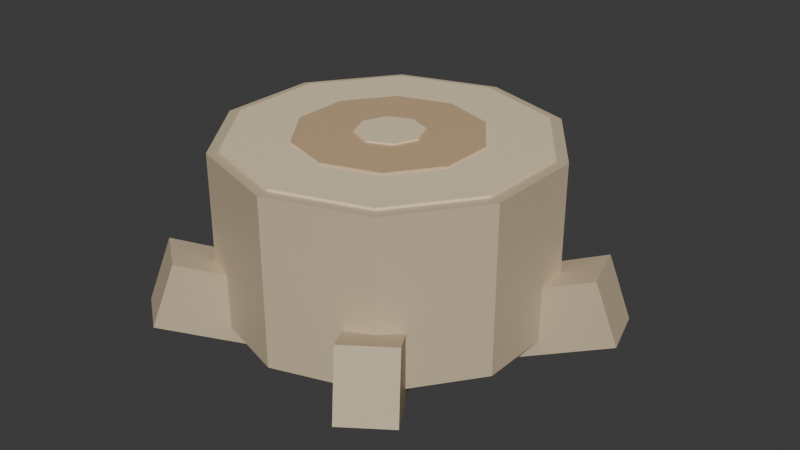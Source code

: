 # Source: Stump_Palm.blend  (saved by Blender 5.2.45; exported with 4.5.12 LTS)
import bpy
from mathutils import Matrix  # noqa: F401  (used for matrix-valued properties, if any)

bpy.ops.wm.read_factory_settings(use_empty=True)
scene = bpy.context.scene
scene.name = 'Scene'

# ---- collections
col_collection = bpy.data.collections.new('Collection'); scene.collection.children.link(col_collection)

# ---- materials (node trees are filled in below, after node groups)
mat_m_barkpalm = bpy.data.materials.new('M_BarkPalm')
mat_m_barkpalm.diffuse_color = (0.62, 0.5, 0.34, 1.0)
mat_m_woodcut = bpy.data.materials.new('M_WoodCut')
mat_m_woodcut.diffuse_color = (0.9, 0.74, 0.5, 1.0)
mat_m_woodcutdark = bpy.data.materials.new('M_WoodCutDark')
mat_m_woodcutdark.diffuse_color = (0.62, 0.43, 0.25, 1.0)

# ---- material node trees
mat_m_barkpalm.use_nodes = True; mat_m_barkpalm.node_tree.nodes.clear()
_N = mat_m_barkpalm.node_tree.nodes; _L = mat_m_barkpalm.node_tree.links
n0 = _N.new('ShaderNodeBsdfPrincipled'); n0.name = 'Principled BSDF'; n0.location = (-200, 100)
n0.inputs[0].default_value = (0.62, 0.5, 0.34, 1.0)
n0.inputs[10].default_value = 0.005
n1 = _N.new('ShaderNodeOutputMaterial'); n1.name = 'Material Output'; n1.location = (200, 100)
_L.new(n0.outputs[0], n1.inputs[0])
n1.is_active_output = True
mat_m_woodcut.use_nodes = True; mat_m_woodcut.node_tree.nodes.clear()
_N = mat_m_woodcut.node_tree.nodes; _L = mat_m_woodcut.node_tree.links
n0 = _N.new('ShaderNodeBsdfPrincipled'); n0.name = 'Principled BSDF'; n0.location = (-200, 100)
n0.inputs[0].default_value = (0.9, 0.74, 0.5, 1.0)
n0.inputs[10].default_value = 0.005
n1 = _N.new('ShaderNodeOutputMaterial'); n1.name = 'Material Output'; n1.location = (200, 100)
_L.new(n0.outputs[0], n1.inputs[0])
n1.is_active_output = True
mat_m_woodcutdark.use_nodes = True; mat_m_woodcutdark.node_tree.nodes.clear()
_N = mat_m_woodcutdark.node_tree.nodes; _L = mat_m_woodcutdark.node_tree.links
n0 = _N.new('ShaderNodeBsdfPrincipled'); n0.name = 'Principled BSDF'; n0.location = (-200, 100)
n0.inputs[0].default_value = (0.62, 0.43, 0.25, 1.0)
n0.inputs[10].default_value = 0.005
n1 = _N.new('ShaderNodeOutputMaterial'); n1.name = 'Material Output'; n1.location = (200, 100)
_L.new(n0.outputs[0], n1.inputs[0])
n1.is_active_output = True

# ---- world
world_world = bpy.data.worlds.new('World'); scene.world = world_world
world_world.use_nodes = True; world_world.node_tree.nodes.clear()
_N = world_world.node_tree.nodes; _L = world_world.node_tree.links
n0 = _N.new('ShaderNodeOutputWorld'); n0.name = 'World Output'; n0.location = (200, 100)
n1 = _N.new('ShaderNodeBackground'); n1.name = 'Background'; n1.location = (-200, 100)
n1.inputs[0].default_value = (0.05088, 0.05088, 0.05088, 1.0)
_L.new(n1.outputs[0], n0.inputs[0])
n0.is_active_output = True
world_world.color = (0.05088, 0.05088, 0.05088)
world_world.sun_shadow_jitter_overblur = 0.0

# ---- meshes
me_stump_palm_mesh = bpy.data.meshes.new('Stump_Palm_Mesh')
me_stump_palm_mesh.from_pydata([(0.0, 1.0, 0.0), (0.0, 1.0, 1.0), (0.5878, 0.809, 0.0), (0.5878, 0.809, 1.0), (0.9511, 0.309, 0.0), (0.9511, 0.309, 1.0), (0.9511, -0.309, 0.0), (0.9511, -0.309, 1.0), (0.5878, -0.809, 0.0), (0.5878, -0.809, 1.0), (0.0, -1.0, 0.0), (0.0, -1.0, 1.0), (-0.5878, -0.809, 0.0), (-0.5878, -0.809, 1.0), (-0.9511, -0.309, 0.0), (-0.9511, -0.309, 1.0), (-0.9511, 0.309, 0.0), (-0.9511, 0.309, 1.0), (-0.5878, 0.809, 0.0), (-0.5878, 0.809, 1.0), (0.0, 0.93, 0.985), (0.0, 0.93, 1.015), (0.5466, 0.7524, 0.985), (0.5466, 0.7524, 1.015), (0.8845, 0.2874, 0.985), (0.8845, 0.2874, 1.015), (0.8845, -0.2874, 0.985), (0.8845, -0.2874, 1.015), (0.5466, -0.7524, 0.985), (0.5466, -0.7524, 1.015), (0.0, -0.93, 0.985), (0.0, -0.93, 1.015), (-0.5466, -0.7524, 0.985), (-0.5466, -0.7524, 1.015), (-0.8845, -0.2874, 0.985), (-0.8845, -0.2874, 1.015), (-0.8845, 0.2874, 0.985), (-0.8845, 0.2874, 1.015), (-0.5466, 0.7524, 0.985), (-0.5466, 0.7524, 1.015), (0.0, 0.55, 0.985), (0.0, 0.55, 1.025), (0.3233, 0.445, 0.985), (0.3233, 0.445, 1.025), (0.5231, 0.17, 0.985), (0.5231, 0.17, 1.025), (0.5231, -0.17, 0.985), (0.5231, -0.17, 1.025), (0.3233, -0.445, 0.985), (0.3233, -0.445, 1.025), (0.0, -0.55, 0.985), (0.0, -0.55, 1.025), (-0.3233, -0.445, 0.985), (-0.3233, -0.445, 1.025), (-0.5231, -0.17, 0.985), (-0.5231, -0.17, 1.025), (-0.5231, 0.17, 0.985), (-0.5231, 0.17, 1.025), (-0.3233, 0.445, 0.985), (-0.3233, 0.445, 1.025), (0.0, 0.2, 0.985), (0.0, 0.2, 1.035), (0.1414, 0.1414, 0.985), (0.1414, 0.1414, 1.035), (0.2, 0.0, 0.985), (0.2, 0.0, 1.035), (0.1414, -0.1414, 0.985), (0.1414, -0.1414, 1.035), (0.0, -0.2, 0.985), (0.0, -0.2, 1.035), (-0.1414, -0.1414, 0.985), (-0.1414, -0.1414, 1.035), (-0.2, 0.0, 0.985), (-0.2, 0.0, 1.035), (-0.1414, 0.1414, 0.985), (-0.1414, 0.1414, 1.035), (0.6838, 0.04406, -0.1965), (0.5528, 0.003522, 0.1793), (0.5893, 0.3498, -0.1965), (0.4582, 0.3092, 0.1793), (1.357, 0.2523, 0.06071), (1.226, 0.2117, 0.4365), (1.262, 0.558, 0.06071), (1.131, 0.5174, 0.4365), (0.1694, 0.664, -0.1965), (0.1675, 0.5268, 0.1793), (-0.1505, 0.6685, -0.1965), (-0.1525, 0.5314, 0.1793), (0.1794, 1.368, 0.06071), (0.1775, 1.231, 0.4365), (-0.1406, 1.373, 0.06071), (-0.1425, 1.236, 0.4365), (-0.5791, 0.3663, -0.1965), (-0.4493, 0.3221, 0.1793), (-0.6823, 0.0634, -0.1965), (-0.5525, 0.01917, 0.1793), (-1.246, 0.5935, 0.06071), (-1.116, 0.5493, 0.4365), (-1.349, 0.2906, 0.06071), (-1.219, 0.2464, 0.4365), (-0.5273, -0.4376, -0.1965), (-0.4452, -0.3278, 0.1793), (-0.2711, -0.6293, -0.1965), (-0.189, -0.5195, 0.1793), (-0.9495, -1.002, 0.06071), (-0.8673, -0.8918, 0.4365), (-0.6933, -1.193, 0.06071), (-0.6111, -1.084, 0.4365), (0.2532, -0.6368, -0.1965), (0.1742, -0.5247, 0.1793), (0.5147, -0.4523, -0.1965), (0.4357, -0.3403, 0.1793), (0.6592, -1.213, 0.06071), (0.5802, -1.1, 0.4365), (0.9207, -1.028, 0.06071), (0.8417, -0.916, 0.4365)], [], [(0, 1, 3, 2), (2, 3, 5, 4), (4, 5, 7, 6), (6, 7, 9, 8), (8, 9, 11, 10), (10, 11, 13, 12), (12, 13, 15, 14), (14, 15, 17, 16), (3, 1, 19, 17, 15, 13, 11, 9, 7, 5), (16, 17, 19, 18), (18, 19, 1, 0), (0, 2, 4, 6, 8, 10, 12, 14, 16, 18), (20, 21, 23, 22), (22, 23, 25, 24), (24, 25, 27, 26), (26, 27, 29, 28), (28, 29, 31, 30), (30, 31, 33, 32), (32, 33, 35, 34), (34, 35, 37, 36), (23, 21, 39, 37, 35, 33, 31, 29, 27, 25), (36, 37, 39, 38), (38, 39, 21, 20), (20, 22, 24, 26, 28, 30, 32, 34, 36, 38), (40, 41, 43, 42), (42, 43, 45, 44), (44, 45, 47, 46), (46, 47, 49, 48), (48, 49, 51, 50), (50, 51, 53, 52), (52, 53, 55, 54), (54, 55, 57, 56), (43, 41, 59, 57, 55, 53, 51, 49, 47, 45), (56, 57, 59, 58), (58, 59, 41, 40), (40, 42, 44, 46, 48, 50, 52, 54, 56, 58), (60, 61, 63, 62), (62, 63, 65, 64), (64, 65, 67, 66), (66, 67, 69, 68), (68, 69, 71, 70), (70, 71, 73, 72), (63, 61, 75, 73, 71, 69, 67, 65), (72, 73, 75, 74), (74, 75, 61, 60), (60, 62, 64, 66, 68, 70, 72, 74), (76, 77, 79, 78), (78, 79, 83, 82), (82, 83, 81, 80), (80, 81, 77, 76), (78, 82, 80, 76), (83, 79, 77, 81), (84, 85, 87, 86), (86, 87, 91, 90), (90, 91, 89, 88), (88, 89, 85, 84), (86, 90, 88, 84), (91, 87, 85, 89), (92, 93, 95, 94), (94, 95, 99, 98), (98, 99, 97, 96), (96, 97, 93, 92), (94, 98, 96, 92), (99, 95, 93, 97), (100, 101, 103, 102), (102, 103, 107, 106), (106, 107, 105, 104), (104, 105, 101, 100), (102, 106, 104, 100), (107, 103, 101, 105), (108, 109, 111, 110), (110, 111, 115, 114), (114, 115, 113, 112), (112, 113, 109, 108), (110, 114, 112, 108), (115, 111, 109, 113)])
me_stump_palm_mesh.polygons.foreach_set('material_index', [0, 0, 0, 0, 0, 0, 0, 0, 0, 0, 0, 0, 1, 1, 1, 1, 1, 1, 1, 1, 1, 1, 1, 1, 2, 2, 2, 2, 2, 2, 2, 2, 2, 2, 2, 2, 1, 1, 1, 1, 1, 1, 1, 1, 1, 1, 0, 0, 0, 0, 0, 0, 0, 0, 0, 0, 0, 0, 0, 0, 0, 0, 0, 0, 0, 0, 0, 0, 0, 0, 0, 0, 0, 0, 0, 0])
_uv = me_stump_palm_mesh.uv_layers.new(name='UVMap')
_uv.uv.foreach_set('vector', [1.0, 0.5, 1.0, 1.0, 0.9, 1.0, 0.9, 0.5, 0.9, 0.5, 0.9, 1.0, 0.8, 1.0, 0.8, 0.5, 0.8, 0.5, 0.8, 1.0, 0.7, 1.0, 0.7, 0.5, 0.7, 0.5, 0.7, 1.0, 0.6, 1.0, 0.6, 0.5, 0.6, 0.5, 0.6, 1.0, 0.5, 1.0, 0.5, 0.5, 0.5, 0.5, 0.5, 1.0, 0.4, 1.0, 0.4, 0.5, 0.4, 0.5, 0.4, 1.0, 0.3, 1.0, 0.3, 0.5, 0.3, 0.5, 0.3, 1.0, 0.2, 1.0, 0.2, 0.5, 0.3911, 0.4442, 0.25, 0.49, 0.1089, 0.4442, 0.02175, 0.3242, 0.02175, 0.1758, 0.1089, 0.05584, 0.25, 0.01, 0.3911, 0.05584, 0.4783, 0.1758, 0.4783, 0.3242, 0.2, 0.5, 0.2, 1.0, 0.1, 1.0, 0.1, 0.5, 0.1, 0.5, 0.1, 1.0, -7.451e-08, 1.0, -7.451e-08, 0.5, 0.75, 0.49, 0.8911, 0.4442, 0.9783, 0.3242, 0.9783, 0.1758, 0.8911, 0.05584, 0.75, 0.01, 0.6089, 0.05584, 0.5217, 0.1758, 0.5217, 0.3242, 0.6089, 0.4442, 1.0, 0.5, 1.0, 1.0, 0.9, 1.0, 0.9, 0.5, 0.9, 0.5, 0.9, 1.0, 0.8, 1.0, 0.8, 0.5, 0.8, 0.5, 0.8, 1.0, 0.7, 1.0, 0.7, 0.5, 0.7, 0.5, 0.7, 1.0, 0.6, 1.0, 0.6, 0.5, 0.6, 0.5, 0.6, 1.0, 0.5, 1.0, 0.5, 0.5, 0.5, 0.5, 0.5, 1.0, 0.4, 1.0, 0.4, 0.5, 0.4, 0.5, 0.4, 1.0, 0.3, 1.0, 0.3, 0.5, 0.3, 0.5, 0.3, 1.0, 0.2, 1.0, 0.2, 0.5, 0.3911, 0.4442, 0.25, 0.49, 0.1089, 0.4442, 0.02175, 0.3242, 0.02175, 0.1758, 0.1089, 0.05584, 0.25, 0.01, 0.3911, 0.05584, 0.4783, 0.1758, 0.4783, 0.3242, 0.2, 0.5, 0.2, 1.0, 0.1, 1.0, 0.1, 0.5, 0.1, 0.5, 0.1, 1.0, -7.451e-08, 1.0, -7.451e-08, 0.5, 0.75, 0.49, 0.8911, 0.4442, 0.9783, 0.3242, 0.9783, 0.1758, 0.8911, 0.05584, 0.75, 0.01, 0.6089, 0.05584, 0.5217, 0.1758, 0.5217, 0.3242, 0.6089, 0.4442, 1.0, 0.5, 1.0, 1.0, 0.9, 1.0, 0.9, 0.5, 0.9, 0.5, 0.9, 1.0, 0.8, 1.0, 0.8, 0.5, 0.8, 0.5, 0.8, 1.0, 0.7, 1.0, 0.7, 0.5, 0.7, 0.5, 0.7, 1.0, 0.6, 1.0, 0.6, 0.5, 0.6, 0.5, 0.6, 1.0, 0.5, 1.0, 0.5, 0.5, 0.5, 0.5, 0.5, 1.0, 0.4, 1.0, 0.4, 0.5, 0.4, 0.5, 0.4, 1.0, 0.3, 1.0, 0.3, 0.5, 0.3, 0.5, 0.3, 1.0, 0.2, 1.0, 0.2, 0.5, 0.3911, 0.4442, 0.25, 0.49, 0.1089, 0.4442, 0.02175, 0.3242, 0.02175, 0.1758, 0.1089, 0.05584, 0.25, 0.01, 0.3911, 0.05584, 0.4783, 0.1758, 0.4783, 0.3242, 0.2, 0.5, 0.2, 1.0, 0.1, 1.0, 0.1, 0.5, 0.1, 0.5, 0.1, 1.0, -7.451e-08, 1.0, -7.451e-08, 0.5, 0.75, 0.49, 0.8911, 0.4442, 0.9783, 0.3242, 0.9783, 0.1758, 0.8911, 0.05584, 0.75, 0.01, 0.6089, 0.05584, 0.5217, 0.1758, 0.5217, 0.3242, 0.6089, 0.4442, 1.0, 0.5, 1.0, 1.0, 0.875, 1.0, 0.875, 0.5, 0.875, 0.5, 0.875, 1.0, 0.75, 1.0, 0.75, 0.5, 0.75, 0.5, 0.75, 1.0, 0.625, 1.0, 0.625, 0.5, 0.625, 0.5, 0.625, 1.0, 0.5, 1.0, 0.5, 0.5, 0.5, 0.5, 0.5, 1.0, 0.375, 1.0, 0.375, 0.5, 0.375, 0.5, 0.375, 1.0, 0.25, 1.0, 0.25, 0.5, 0.4197, 0.4197, 0.25, 0.49, 0.08029, 0.4197, 0.01, 0.25, 0.08029, 0.08029, 0.25, 0.01, 0.4197, 0.08029, 0.49, 0.25, 0.25, 0.5, 0.25, 1.0, 0.125, 1.0, 0.125, 0.5, 0.125, 0.5, 0.125, 1.0, 0.0, 1.0, 0.0, 0.5, 0.75, 0.49, 0.9197, 0.4197, 0.99, 0.25, 0.9197, 0.08029, 0.75, 0.01, 0.5803, 0.08029, 0.51, 0.25, 0.5803, 0.4197, 0.375, 0.0, 0.625, 0.0, 0.625, 0.25, 0.375, 0.25, 0.375, 0.25, 0.625, 0.25, 0.625, 0.5, 0.375, 0.5, 0.375, 0.5, 0.625, 0.5, 0.625, 0.75, 0.375, 0.75, 0.375, 0.75, 0.625, 0.75, 0.625, 1.0, 0.375, 1.0, 0.125, 0.5, 0.375, 0.5, 0.375, 0.75, 0.125, 0.75, 0.625, 0.5, 0.875, 0.5, 0.875, 0.75, 0.625, 0.75, 0.375, 0.0, 0.625, 0.0, 0.625, 0.25, 0.375, 0.25, 0.375, 0.25, 0.625, 0.25, 0.625, 0.5, 0.375, 0.5, 0.375, 0.5, 0.625, 0.5, 0.625, 0.75, 0.375, 0.75, 0.375, 0.75, 0.625, 0.75, 0.625, 1.0, 0.375, 1.0, 0.125, 0.5, 0.375, 0.5, 0.375, 0.75, 0.125, 0.75, 0.625, 0.5, 0.875, 0.5, 0.875, 0.75, 0.625, 0.75, 0.375, 0.0, 0.625, 0.0, 0.625, 0.25, 0.375, 0.25, 0.375, 0.25, 0.625, 0.25, 0.625, 0.5, 0.375, 0.5, 0.375, 0.5, 0.625, 0.5, 0.625, 0.75, 0.375, 0.75, 0.375, 0.75, 0.625, 0.75, 0.625, 1.0, 0.375, 1.0, 0.125, 0.5, 0.375, 0.5, 0.375, 0.75, 0.125, 0.75, 0.625, 0.5, 0.875, 0.5, 0.875, 0.75, 0.625, 0.75, 0.375, 0.0, 0.625, 0.0, 0.625, 0.25, 0.375, 0.25, 0.375, 0.25, 0.625, 0.25, 0.625, 0.5, 0.375, 0.5, 0.375, 0.5, 0.625, 0.5, 0.625, 0.75, 0.375, 0.75, 0.375, 0.75, 0.625, 0.75, 0.625, 1.0, 0.375, 1.0, 0.125, 0.5, 0.375, 0.5, 0.375, 0.75, 0.125, 0.75, 0.625, 0.5, 0.875, 0.5, 0.875, 0.75, 0.625, 0.75, 0.375, 0.0, 0.625, 0.0, 0.625, 0.25, 0.375, 0.25, 0.375, 0.25, 0.625, 0.25, 0.625, 0.5, 0.375, 0.5, 0.375, 0.5, 0.625, 0.5, 0.625, 0.75, 0.375, 0.75, 0.375, 0.75, 0.625, 0.75, 0.625, 1.0, 0.375, 1.0, 0.125, 0.5, 0.375, 0.5, 0.375, 0.75, 0.125, 0.75, 0.625, 0.5, 0.875, 0.5, 0.875, 0.75, 0.625, 0.75])
me_stump_palm_mesh.materials.append(mat_m_barkpalm)
me_stump_palm_mesh.materials.append(mat_m_woodcut)
me_stump_palm_mesh.materials.append(mat_m_woodcutdark)
me_stump_palm_mesh.update()

# ---- objects
ob_stump_palm_mesh = bpy.data.objects.new('Stump_Palm_Mesh', me_stump_palm_mesh)

# ---- transforms, parenting, visibility, modifiers, constraints
ob_stump_palm_mesh.location = (0.0, 0.0, 0.0)

# ---- collection membership
col_collection.objects.link(ob_stump_palm_mesh)

# ---- scene / render settings (as saved in the file)
scene.frame_start = 1; scene.frame_end = 250; scene.frame_set(1)
scene.render.engine = 'BLENDER_EEVEE_NEXT'
scene.render.bake_bias = 0.0
scene.render.bake_samples = 0
scene.render.compositor_device = 'GPU'
scene.eevee.use_volume_custom_range = False
scene.eevee.fast_gi_thickness_near = 0.1
scene.eevee.fast_gi_thickness_far = 0.0
scene.eevee.ray_tracing_options.screen_trace_thickness = 0.1
bpy.context.view_layer.update()

# ---- added for rendering (the .blend has no active camera and no usable light): camera, sun
cam_auto = bpy.data.cameras.new('AutoCamera')
cam_auto.lens = 50.0
cam_auto.sensor_width = 36.0
cam_auto.clip_end = 1000.0
ob_auto_camera = bpy.data.objects.new('AutoCamera', cam_auto)
scene.collection.objects.link(ob_auto_camera)
ob_auto_camera.location = (3.64932, -4.29436, 3.33565)
ob_auto_camera.rotation_euler = (1.09748, -7.21219e-08, 0.694738)
scene.camera = ob_auto_camera
light_auto_sun = bpy.data.lights.new('AutoSun', 'SUN')
light_auto_sun.energy = 3.0
light_auto_sun.angle = 0.0523599
ob_auto_sun = bpy.data.objects.new('AutoSun', light_auto_sun)
scene.collection.objects.link(ob_auto_sun)
ob_auto_sun.rotation_euler = (0.872665, 0.174533, 0.523599)
bpy.context.view_layer.update()
